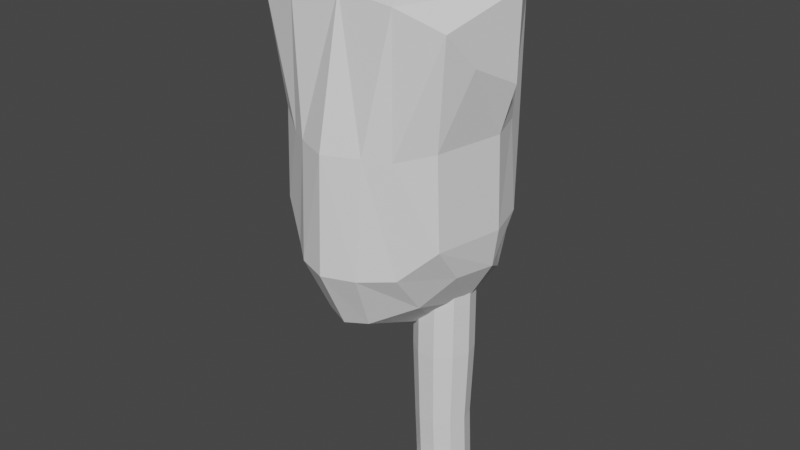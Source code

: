 # Source: Bear.blend  (saved by Blender 2.83.19; exported with 4.5.12 LTS)
import bpy
from mathutils import Matrix  # noqa: F401  (used for matrix-valued properties, if any)

bpy.ops.wm.read_factory_settings(use_empty=True)
scene = bpy.context.scene
scene.name = 'Scene'

# ---- collections
col_collection = bpy.data.collections.new('Collection'); scene.collection.children.link(col_collection)
col_bgs = bpy.data.collections.new('BGs'); scene.collection.children.link(col_bgs)

# ---- world
world_world = bpy.data.worlds.new('World'); scene.world = world_world
world_world.use_nodes = True; world_world.node_tree.nodes.clear()
_N = world_world.node_tree.nodes; _L = world_world.node_tree.links
n0 = _N.new('ShaderNodeOutputWorld'); n0.name = 'World Output'; n0.location = (300, 300)
n1 = _N.new('ShaderNodeBackground'); n1.name = 'Background'; n1.location = (10, 300)
n1.inputs[0].default_value = (0.05088, 0.05088, 0.05088, 1.0)
_L.new(n1.outputs[0], n0.inputs[0])
n0.is_active_output = True
world_world.color = (0.05088, 0.05088, 0.05088)
world_world.use_sun_shadow = False
world_world.sun_shadow_jitter_overblur = 0.0

# ---- meshes
me_cube_002 = bpy.data.meshes.new('Cube.002')
me_cube_002.from_pydata([(0.594, -0.6082, -0.375), (0.705, -0.6366, 0.9703), (0.5821, -0.7996, 0.49), (0.6042, -0.7996, -0.1247), (0.6581, -0.3333, -0.3832), (0.7699, -0.3333, 0.8171), (0.6937, -0.3333, -0.1247), (0.6727, -0.3333, 0.49), (0.1576, -0.9166, -0.7229), (0.3961, -0.7191, -0.6095), (0.6637, -0.8495, 1.202), (0.3706, -0.9382, 1.316), (0.394, -0.9322, -0.3333), (0.2114, -1.089, -0.3333), (0.3758, -0.9455, 0.4251), (0.2272, -1.041, 0.4427), (0.1576, -0.3333, 1.574), (0.7809, -0.3333, 1.373), (0.4635, -0.3253, -0.7085), (0.2383, -0.3333, -0.9423), (0.594, -0.1946, -0.2784), (0.6672, -0.1759, 0.9703), (0.5821, -0.08149, 0.49), (0.6042, -0.04553, -0.1247), (0.2279, 0.0348, -0.7384), (0.4981, -0.03892, -0.566), (0.6269, -0.06517, 1.237), (0.3342, 0.06042, 1.316), (0.493, 0.05262, -0.3333), (0.3291, 0.194, -0.4656), (0.5105, 0.1047, 0.3333), (0.3121, 0.254, 0.6051), (0.0, -0.9694, -0.7479), (0.0, -0.9497, 1.354), (0.0, -1.169, -0.3333), (0.0, -1.139, 0.4427), (0.0, -0.3333, 1.614), (0.0, -0.3333, -0.996), (0.0, 0.1066, -0.7831), (0.0, 0.07193, 1.354), (0.0, 0.3135, -0.5779), (0.0, 0.3137, 0.7374)], [], [(7, 5, 1, 2), (18, 4, 0, 9), (4, 6, 3, 0), (6, 7, 2, 3), (3, 2, 14, 12), (12, 14, 15, 13), (13, 15, 35, 34), (0, 3, 12, 9), (9, 12, 13, 8), (8, 13, 34, 32), (5, 17, 10, 1), (17, 16, 11, 10), (16, 36, 33, 11), (37, 19, 8, 32), (19, 18, 9, 8), (2, 1, 10, 14), (14, 10, 11, 15), (15, 11, 33, 35), (4, 20, 23, 6), (7, 22, 21, 5), (6, 23, 22, 7), (23, 28, 30, 22), (28, 29, 31, 30), (29, 40, 41, 31), (20, 25, 28, 23), (25, 24, 29, 28), (24, 38, 40, 29), (4, 18, 25, 20), (18, 19, 24, 25), (19, 37, 38, 24), (17, 5, 21, 26), (36, 16, 27, 39), (22, 30, 26, 21), (30, 31, 27, 26), (31, 41, 39, 27), (16, 17, 26, 27)])
_uv = me_cube_002.uv_layers.new(name='UVMap')
_uv.uv.foreach_set('vector', [0.5417, 0.6667, 0.625, 0.6667, 0.625, 0.75, 0.5417, 0.75, 0.3333, 0.6667, 0.375, 0.6667, 0.375, 0.75, 0.3333, 0.75, 0.375, 0.6667, 0.4583, 0.6667, 0.4583, 0.75, 0.375, 0.75, 0.4583, 0.6667, 0.5417, 0.6667, 0.5417, 0.75, 0.4583, 0.75, 0.4583, 0.75, 0.5417, 0.75, 0.5417, 0.7917, 0.4583, 0.7917, 0.4583, 0.7917, 0.5417, 0.7917, 0.5417, 0.8333, 0.4583, 0.8333, 0.4583, 0.8333, 0.5417, 0.8333, 0.5417, 0.875, 0.4583, 0.875, 0.375, 0.75, 0.4583, 0.75, 0.4583, 0.7917, 0.375, 0.7917, 0.375, 0.7917, 0.4583, 0.7917, 0.4583, 0.8333, 0.375, 0.8333, 0.375, 0.8333, 0.4583, 0.8333, 0.4583, 0.875, 0.375, 0.875, 0.625, 0.6667, 0.6667, 0.6667, 0.6667, 0.75, 0.625, 0.75, 0.6667, 0.6667, 0.7083, 0.6667, 0.7083, 0.75, 0.6667, 0.75, 0.7083, 0.6667, 0.75, 0.6667, 0.75, 0.75, 0.7083, 0.75, 0.25, 0.6667, 0.2917, 0.6667, 0.2917, 0.75, 0.25, 0.75, 0.2917, 0.6667, 0.3333, 0.6667, 0.3333, 0.75, 0.2917, 0.75, 0.5417, 0.75, 0.625, 0.75, 0.625, 0.7917, 0.5417, 0.7917, 0.5417, 0.7917, 0.625, 0.7917, 0.625, 0.8333, 0.5417, 0.8333, 0.5417, 0.8333, 0.625, 0.8333, 0.625, 0.875, 0.5417, 0.875, 0.375, 0.6667, 0.375, 0.75, 0.4583, 0.75, 0.4583, 0.6667, 0.5417, 0.6667, 0.5417, 0.75, 0.625, 0.75, 0.625, 0.6667, 0.4583, 0.6667, 0.4583, 0.75, 0.5417, 0.75, 0.5417, 0.6667, 0.4583, 0.75, 0.4583, 0.7917, 0.5417, 0.7917, 0.5417, 0.75, 0.4583, 0.7917, 0.4583, 0.8333, 0.5417, 0.8333, 0.5417, 0.7917, 0.4583, 0.8333, 0.4583, 0.875, 0.5417, 0.875, 0.5417, 0.8333, 0.375, 0.75, 0.375, 0.7917, 0.4583, 0.7917, 0.4583, 0.75, 0.375, 0.7917, 0.375, 0.8333, 0.4583, 0.8333, 0.4583, 0.7917, 0.375, 0.8333, 0.375, 0.875, 0.4583, 0.875, 0.4583, 0.8333, 0.375, 0.6667, 0.3333, 0.6667, 0.375, 0.7917, 0.375, 0.75, 0.3333, 0.6667, 0.2917, 0.6667, 0.375, 0.8333, 0.375, 0.7917, 0.2917, 0.6667, 0.25, 0.6667, 0.375, 0.875, 0.375, 0.8333, 0.6667, 0.6667, 0.625, 0.6667, 0.625, 0.75, 0.625, 0.7917, 0.75, 0.6667, 0.7083, 0.6667, 0.625, 0.8333, 0.625, 0.875, 0.5417, 0.75, 0.5417, 0.7917, 0.625, 0.7917, 0.625, 0.75, 0.5417, 0.7917, 0.5417, 0.8333, 0.625, 0.8333, 0.625, 0.7917, 0.5417, 0.8333, 0.5417, 0.875, 0.625, 0.875, 0.625, 0.8333, 0.7083, 0.6667, 0.6667, 0.6667, 0.625, 0.7917, 0.625, 0.8333])
me_cube_002.use_remesh_fix_poles = True
me_cube_002.use_remesh_preserve_attributes = False
me_cube_002.use_mirror_vertex_groups = False
me_cube_002.update()
me_icosphere = bpy.data.meshes.new('Icosphere')
me_icosphere.from_pydata([(0.8131, -0.309, -0.1853), (0.4498, -0.751, -0.1853), (0.0, -0.942, -0.1853), (-0.5878, -0.809, -0.1853), (-0.9511, -0.309, -0.1853), (-0.9511, 0.309, -0.1853), (-0.5878, 0.809, -0.1853), (0.0, 0.8955, -0.1853), (0.4498, 0.7046, -0.1853), (0.8131, 0.309, -0.1853), (0.9511, -0.309, 0.0), (0.9511, 0.309, 0.0), (0.0, -1.0, 0.0), (0.5878, -0.809, 0.0), (-0.9511, -0.309, 0.0), (-0.5878, -0.809, 0.0), (-0.5878, 0.809, 0.0), (-0.9511, 0.309, 0.0), (0.5878, 0.809, 0.0), (0.0, 1.0, 0.0), (0.8162, -0.309, 0.5688), (0.4529, -0.809, 0.5688), (-0.1349, -1.0, 0.5688), (-0.7226, -0.809, 0.5688), (-1.086, -0.309, 0.5688), (-1.086, 0.309, 0.5688), (-0.7226, 0.809, 0.5688), (-0.1349, 1.0, 0.5688), (0.4529, 0.809, 0.5688), (0.8162, 0.309, 0.5688), (-1.648, 0.309, 0.0), (-1.648, -0.309, 0.0), (-1.285, 0.809, 0.0), (-1.285, -0.809, 0.0), (-1.285, -0.809, -0.1853), (-1.285, 0.809, -0.1853), (-1.648, -0.309, -0.1853), (-1.648, 0.309, -0.1853), (0.9044, -0.3377, 1.282), (0.5074, -0.884, 1.282), (-0.1349, -1.093, 1.282), (-0.7772, -0.884, 1.282), (-1.174, -0.3377, 1.282), (-1.174, 0.3377, 1.282), (-0.7772, 0.884, 1.282), (-0.1349, 1.093, 1.282), (0.5074, 0.884, 1.282), (0.9044, 0.3377, 1.282), (0.8906, -0.3332, 1.917), (0.4989, -0.8723, 1.917), (-0.1349, -1.078, 1.917), (-0.7686, -0.8723, 1.917), (-1.16, -0.3332, 1.917), (-1.16, 0.3332, 1.917), (-0.7686, 0.8723, 1.917), (-0.1349, 1.078, 1.917), (0.4989, 0.8723, 1.917), (0.8906, 0.3332, 1.917)], [], [(18, 19, 27, 28), (11, 18, 28, 29), (16, 17, 25, 26), (14, 15, 23, 24), (19, 16, 26, 27), (12, 13, 21, 22), (17, 14, 24, 25), (15, 12, 22, 23), (10, 11, 29, 20), (13, 10, 20, 21), (12, 15, 3, 2), (11, 10, 0, 9), (10, 13, 1, 0), (19, 18, 8, 7), (18, 11, 9, 8), (3, 15, 33, 34), (17, 16, 32, 30), (16, 19, 7, 6), (13, 12, 2, 1), (9, 0, 1, 2, 3, 4, 5, 6, 7, 8), (14, 17, 30, 31), (30, 32, 35, 37), (33, 31, 36, 34), (31, 30, 37, 36), (4, 3, 34, 36), (15, 14, 31, 33), (5, 4, 36, 37), (16, 6, 35, 32), (6, 5, 37, 35), (24, 23, 41, 42), (20, 29, 47, 38), (29, 28, 46, 47), (25, 24, 42, 43), (21, 20, 38, 39), (26, 25, 43, 44), (27, 26, 44, 45), (22, 21, 39, 40), (23, 22, 40, 41), (28, 27, 45, 46), (39, 38, 48, 49), (42, 41, 51, 52), (47, 46, 56, 57), (41, 40, 50, 51), (44, 43, 53, 54), (38, 47, 57, 48), (43, 42, 52, 53), (46, 45, 55, 56), (40, 39, 49, 50), (45, 44, 54, 55), (48, 57, 56, 55, 54, 53, 52, 51, 50, 49)])
_uv = me_icosphere.uv_layers.new(name='UVMap')
_uv.uv.foreach_set('vector', [0.5, 0.2362, 0.4091, 0.2362, 0.4091, 0.2362, 0.5, 0.2362, 0.5909, 0.2362, 0.5, 0.2362, 0.5, 0.2362, 0.5909, 0.2362, 0.3182, 0.2362, 0.2273, 0.2362, 0.2273, 0.2362, 0.3182, 0.2362, 0.1364, 0.2362, 0.04545, 0.2362, 0.04545, 0.2362, 0.1364, 0.2362, 0.4091, 0.2362, 0.3182, 0.2362, 0.3182, 0.2362, 0.4091, 0.2362, 0.8636, 0.2362, 0.7727, 0.2362, 0.7727, 0.2362, 0.8636, 0.2362, 0.2273, 0.2362, 0.1364, 0.2362, 0.1364, 0.2362, 0.2273, 0.2362, 0.9545, 0.2362, 0.8636, 0.2362, 0.8636, 0.2362, 0.9545, 0.2362, 0.6818, 0.2362, 0.5909, 0.2362, 0.5909, 0.2362, 0.6818, 0.2362, 0.7727, 0.2362, 0.6818, 0.2362, 0.6818, 0.2362, 0.7727, 0.2362, 0.8636, 0.2362, 0.9545, 0.2362, 0.9545, 0.2362, 0.8636, 0.2362, 0.5909, 0.2362, 0.6818, 0.2362, 0.6818, 0.2362, 0.5909, 0.2362, 0.6818, 0.2362, 0.7727, 0.2362, 0.7727, 0.2362, 0.6818, 0.2362, 0.4091, 0.2362, 0.5, 0.2362, 0.5, 0.2362, 0.4091, 0.2362, 0.5, 0.2362, 0.5909, 0.2362, 0.5909, 0.2362, 0.5, 0.2362, 0.9545, 0.2362, 0.9545, 0.2362, 0.9545, 0.2362, 0.9545, 0.2362, 0.2273, 0.2362, 0.3182, 0.2362, 0.3182, 0.2362, 0.2273, 0.2362, 0.3182, 0.2362, 0.4091, 0.2362, 0.4091, 0.2362, 0.3182, 0.2362, 0.7727, 0.2362, 0.8636, 0.2362, 0.8636, 0.2362, 0.7727, 0.2362, 0.5909, 0.2362, 0.6818, 0.2362, 0.7727, 0.2362, 0.8636, 0.2362, 0.9545, 0.2362, 0.1364, 0.2362, 0.2273, 0.2362, 0.3182, 0.2362, 0.4091, 0.2362, 0.5, 0.2362, 0.1364, 0.2362, 0.2273, 0.2362, 0.2273, 0.2362, 0.1364, 0.2362, 0.2273, 0.2362, 0.3182, 0.2362, 0.3182, 0.2362, 0.2273, 0.2362, 0.04545, 0.2362, 0.1364, 0.2362, 0.1364, 0.2362, 0.04545, 0.2362, 0.1364, 0.2362, 0.2273, 0.2362, 0.2273, 0.2362, 0.1364, 0.2362, 0.1364, 0.2362, 0.9545, 0.2362, 0.9545, 0.2362, 0.1364, 0.2362, 0.04545, 0.2362, 0.1364, 0.2362, 0.1364, 0.2362, 0.04545, 0.2362, 0.2273, 0.2362, 0.1364, 0.2362, 0.1364, 0.2362, 0.2273, 0.2362, 0.3182, 0.2362, 0.3182, 0.2362, 0.3182, 0.2362, 0.3182, 0.2362, 0.3182, 0.2362, 0.2273, 0.2362, 0.2273, 0.2362, 0.3182, 0.2362, 0.1364, 0.2362, 0.04545, 0.2362, 0.04545, 0.2362, 0.1364, 0.2362, 0.6818, 0.2362, 0.5909, 0.2362, 0.5909, 0.2362, 0.6818, 0.2362, 0.5909, 0.2362, 0.5, 0.2362, 0.5, 0.2362, 0.5909, 0.2362, 0.2273, 0.2362, 0.1364, 0.2362, 0.1364, 0.2362, 0.2273, 0.2362, 0.7727, 0.2362, 0.6818, 0.2362, 0.6818, 0.2362, 0.7727, 0.2362, 0.3182, 0.2362, 0.2273, 0.2362, 0.2273, 0.2362, 0.3182, 0.2362, 0.4091, 0.2362, 0.3182, 0.2362, 0.3182, 0.2362, 0.4091, 0.2362, 0.8636, 0.2362, 0.7727, 0.2362, 0.7727, 0.2362, 0.8636, 0.2362, 0.9545, 0.2362, 0.8636, 0.2362, 0.8636, 0.2362, 0.9545, 0.2362, 0.5, 0.2362, 0.4091, 0.2362, 0.4091, 0.2362, 0.5, 0.2362, 0.7727, 0.2362, 0.6818, 0.2362, 0.6818, 0.2362, 0.7727, 0.2362, 0.1364, 0.2362, 0.04545, 0.2362, 0.04545, 0.2362, 0.1364, 0.2362, 0.5909, 0.2362, 0.5, 0.2362, 0.5, 0.2362, 0.5909, 0.2362, 0.9545, 0.2362, 0.8636, 0.2362, 0.8636, 0.2362, 0.9545, 0.2362, 0.3182, 0.2362, 0.2273, 0.2362, 0.2273, 0.2362, 0.3182, 0.2362, 0.6818, 0.2362, 0.5909, 0.2362, 0.5909, 0.2362, 0.6818, 0.2362, 0.2273, 0.2362, 0.1364, 0.2362, 0.1364, 0.2362, 0.2273, 0.2362, 0.5, 0.2362, 0.4091, 0.2362, 0.4091, 0.2362, 0.5, 0.2362, 0.8636, 0.2362, 0.7727, 0.2362, 0.7727, 0.2362, 0.8636, 0.2362, 0.4091, 0.2362, 0.3182, 0.2362, 0.3182, 0.2362, 0.4091, 0.2362, 0.6818, 0.2362, 0.5909, 0.2362, 0.5, 0.2362, 0.4091, 0.2362, 0.3182, 0.2362, 0.2273, 0.2362, 0.1364, 0.2362, 0.9545, 0.2362, 0.8636, 0.2362, 0.7727, 0.2362])
me_icosphere.use_remesh_fix_poles = True
me_icosphere.use_remesh_preserve_attributes = False
me_icosphere.use_mirror_vertex_groups = False
me_icosphere.update()

# ---- objects
ob_cube = bpy.data.objects.new('Cube', me_cube_002)
ob_icosphere = bpy.data.objects.new('Icosphere', me_icosphere)
ob_empty = bpy.data.objects.new('Empty', None)
ob_empty_001 = bpy.data.objects.new('Empty.001', None)

# ---- transforms, parenting, visibility, modifiers, constraints
ob_cube.location = (0.0, 0.1601, 4.35)
ob_cube.scale = (0.4817, 0.4817, 0.4817)
ob_cube.lineart.crease_threshold = 0.0
_m = ob_cube.modifiers.new('Mirror', 'MIRROR')
ob_icosphere.location = (0.1484, 0.005847, 3.368)
ob_icosphere.rotation_euler = (0.0, 0.0, 1.571)
ob_icosphere.scale = (0.08911, 0.08911, 0.3598)
ob_icosphere.lineart.crease_threshold = 0.0
ob_empty.location = (0.0, 0.0, 0.0)
ob_empty.rotation_euler = (1.571, 0.0, 0.0)
ob_empty.empty_display_type = 'IMAGE'
ob_empty.empty_display_size = 5.0
ob_empty.lineart.crease_threshold = 0.0
ob_empty_001.location = (0.0, 0.0, 0.0)
ob_empty_001.rotation_euler = (1.571, 0.0, -1.571)
ob_empty_001.lock_location = (True, False, False)
ob_empty_001.empty_display_type = 'IMAGE'
ob_empty_001.empty_display_size = 5.0
ob_empty_001.lineart.crease_threshold = 0.0

# ---- collection membership
col_collection.objects.link(ob_cube)
col_collection.objects.link(ob_icosphere)
col_bgs.objects.link(ob_empty)
col_bgs.objects.link(ob_empty_001)

# ---- scene / render settings (as saved in the file)
scene.frame_start = 1; scene.frame_end = 250; scene.frame_set(1)
scene.render.engine = 'BLENDER_EEVEE_NEXT'
scene.cycles.use_denoising = False
scene.cycles.samples = 128
scene.cycles.sampling_pattern = 'TABULATED_SOBOL'
scene.cycles.use_adaptive_sampling = False
scene.cycles.use_light_tree = False
scene.view_settings.view_transform = 'Filmic'
bpy.context.view_layer.update()

# ---- added for rendering (the .blend has no active camera and no usable light): camera, sun
cam_auto = bpy.data.cameras.new('AutoCamera')
cam_auto.lens = 50.0
cam_auto.sensor_width = 36.0
cam_auto.clip_end = 1000.0
ob_auto_camera = bpy.data.objects.new('AutoCamera', cam_auto)
scene.collection.objects.link(ob_auto_camera)
ob_auto_camera.location = (1.94289, -2.37732, 5.76849)
ob_auto_camera.rotation_euler = (1.09748, -7.21219e-08, 0.694738)
scene.camera = ob_auto_camera
light_auto_sun = bpy.data.lights.new('AutoSun', 'SUN')
light_auto_sun.energy = 3.0
light_auto_sun.angle = 0.0523599
ob_auto_sun = bpy.data.objects.new('AutoSun', light_auto_sun)
scene.collection.objects.link(ob_auto_sun)
ob_auto_sun.rotation_euler = (0.872665, 0.174533, 0.523599)
bpy.context.view_layer.update()
